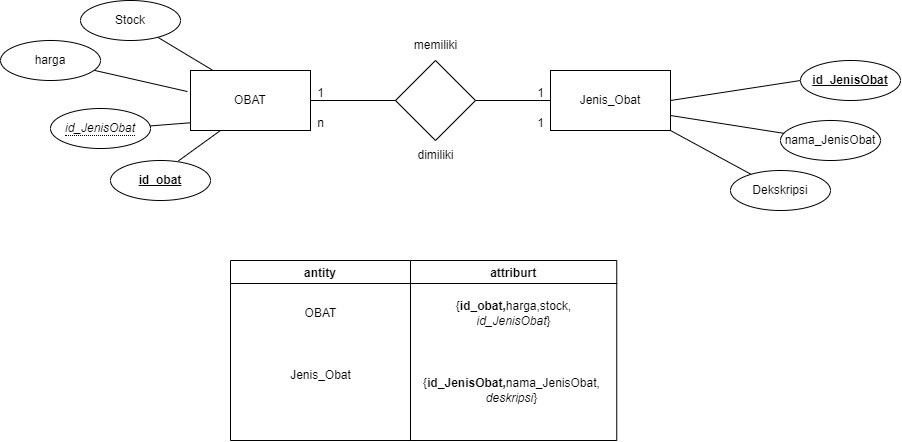

The diagram above was exported from draw.io. Its source (the exported page's mxGraphModel, read from the mxfile embedded in the PNG):
<mxGraphModel dx="1468" dy="911" grid="1" gridSize="10" guides="1" tooltips="1" connect="1" arrows="1" fold="1" page="1" pageScale="1" pageWidth="850" pageHeight="1100" math="0" shadow="0">
  <root>
    <mxCell id="0" />
    <mxCell id="1" parent="0" />
    <mxCell id="155v_UV5HZLt1L99p7Mi-1" value="" style="rhombus;whiteSpace=wrap;html=1;" vertex="1" parent="1">
      <mxGeometry x="405" y="520" width="80" height="80" as="geometry" />
    </mxCell>
    <mxCell id="155v_UV5HZLt1L99p7Mi-2" value="OBAT" style="rounded=0;whiteSpace=wrap;html=1;" vertex="1" parent="1">
      <mxGeometry x="200" y="530" width="120" height="60" as="geometry" />
    </mxCell>
    <mxCell id="155v_UV5HZLt1L99p7Mi-3" value="Jenis_Obat" style="rounded=0;whiteSpace=wrap;html=1;" vertex="1" parent="1">
      <mxGeometry x="560" y="530" width="120" height="60" as="geometry" />
    </mxCell>
    <mxCell id="155v_UV5HZLt1L99p7Mi-4" value="" style="endArrow=none;html=1;rounded=0;exitX=1;exitY=0.5;exitDx=0;exitDy=0;entryX=0;entryY=0.5;entryDx=0;entryDy=0;" edge="1" parent="1" source="155v_UV5HZLt1L99p7Mi-2" target="155v_UV5HZLt1L99p7Mi-1">
      <mxGeometry width="50" height="50" relative="1" as="geometry">
        <mxPoint x="470" y="490" as="sourcePoint" />
        <mxPoint x="520" y="440" as="targetPoint" />
      </mxGeometry>
    </mxCell>
    <mxCell id="155v_UV5HZLt1L99p7Mi-5" value="" style="endArrow=none;html=1;rounded=0;exitX=0;exitY=0.5;exitDx=0;exitDy=0;entryX=1;entryY=0.5;entryDx=0;entryDy=0;" edge="1" parent="1" source="155v_UV5HZLt1L99p7Mi-3" target="155v_UV5HZLt1L99p7Mi-1">
      <mxGeometry width="50" height="50" relative="1" as="geometry">
        <mxPoint x="290" y="570" as="sourcePoint" />
        <mxPoint x="415" y="570" as="targetPoint" />
      </mxGeometry>
    </mxCell>
    <mxCell id="155v_UV5HZLt1L99p7Mi-6" value="" style="endArrow=none;html=1;rounded=0;exitX=0.25;exitY=1;exitDx=0;exitDy=0;entryX=0.68;entryY=0.008;entryDx=0;entryDy=0;entryPerimeter=0;" edge="1" parent="1" source="155v_UV5HZLt1L99p7Mi-2" target="155v_UV5HZLt1L99p7Mi-23">
      <mxGeometry width="50" height="50" relative="1" as="geometry">
        <mxPoint x="90" y="830" as="sourcePoint" />
        <mxPoint x="153.73605639486902" y="640.7695210471834" as="targetPoint" />
      </mxGeometry>
    </mxCell>
    <mxCell id="155v_UV5HZLt1L99p7Mi-10" value="" style="endArrow=none;html=1;rounded=0;exitX=-0.025;exitY=0.351;exitDx=0;exitDy=0;exitPerimeter=0;" edge="1" parent="1" source="155v_UV5HZLt1L99p7Mi-2" target="155v_UV5HZLt1L99p7Mi-11">
      <mxGeometry width="50" height="50" relative="1" as="geometry">
        <mxPoint x="159" y="550" as="sourcePoint" />
        <mxPoint x="80" y="540" as="targetPoint" />
      </mxGeometry>
    </mxCell>
    <mxCell id="155v_UV5HZLt1L99p7Mi-11" value="harga" style="ellipse;whiteSpace=wrap;html=1;align=center;" vertex="1" parent="1">
      <mxGeometry x="10" y="500" width="100" height="40" as="geometry" />
    </mxCell>
    <mxCell id="155v_UV5HZLt1L99p7Mi-12" value="" style="endArrow=none;html=1;rounded=0;exitX=0.179;exitY=-0.011;exitDx=0;exitDy=0;exitPerimeter=0;" edge="1" parent="1" source="155v_UV5HZLt1L99p7Mi-2" target="155v_UV5HZLt1L99p7Mi-13">
      <mxGeometry width="50" height="50" relative="1" as="geometry">
        <mxPoint x="169" y="578" as="sourcePoint" />
        <mxPoint x="140" y="480" as="targetPoint" />
      </mxGeometry>
    </mxCell>
    <mxCell id="155v_UV5HZLt1L99p7Mi-13" value="Stock" style="ellipse;whiteSpace=wrap;html=1;align=center;" vertex="1" parent="1">
      <mxGeometry x="90" y="460" width="100" height="40" as="geometry" />
    </mxCell>
    <mxCell id="155v_UV5HZLt1L99p7Mi-14" value="" style="endArrow=none;html=1;rounded=0;exitX=1;exitY=0.5;exitDx=0;exitDy=0;entryX=0;entryY=0.5;entryDx=0;entryDy=0;" edge="1" parent="1" source="155v_UV5HZLt1L99p7Mi-3" target="155v_UV5HZLt1L99p7Mi-21">
      <mxGeometry width="50" height="50" relative="1" as="geometry">
        <mxPoint x="560" y="450" as="sourcePoint" />
        <mxPoint x="812.699935324255" y="541.6545405142318" as="targetPoint" />
      </mxGeometry>
    </mxCell>
    <mxCell id="155v_UV5HZLt1L99p7Mi-16" value="" style="endArrow=none;html=1;rounded=0;exitX=1;exitY=0.75;exitDx=0;exitDy=0;" edge="1" parent="1" source="155v_UV5HZLt1L99p7Mi-3" target="155v_UV5HZLt1L99p7Mi-17">
      <mxGeometry width="50" height="50" relative="1" as="geometry">
        <mxPoint x="758" y="564" as="sourcePoint" />
        <mxPoint x="820" y="600" as="targetPoint" />
      </mxGeometry>
    </mxCell>
    <mxCell id="155v_UV5HZLt1L99p7Mi-17" value="nama_JenisObat" style="ellipse;whiteSpace=wrap;html=1;align=center;" vertex="1" parent="1">
      <mxGeometry x="790" y="580" width="100" height="40" as="geometry" />
    </mxCell>
    <mxCell id="155v_UV5HZLt1L99p7Mi-18" value="" style="endArrow=none;html=1;rounded=0;exitX=1;exitY=1;exitDx=0;exitDy=0;" edge="1" parent="1" source="155v_UV5HZLt1L99p7Mi-3" target="155v_UV5HZLt1L99p7Mi-19">
      <mxGeometry width="50" height="50" relative="1" as="geometry">
        <mxPoint x="760" y="585" as="sourcePoint" />
        <mxPoint x="800" y="640" as="targetPoint" />
      </mxGeometry>
    </mxCell>
    <mxCell id="155v_UV5HZLt1L99p7Mi-19" value="Dekskripsi" style="ellipse;whiteSpace=wrap;html=1;align=center;" vertex="1" parent="1">
      <mxGeometry x="740" y="630" width="100" height="40" as="geometry" />
    </mxCell>
    <mxCell id="155v_UV5HZLt1L99p7Mi-21" value="&lt;b&gt;id_JenisObat&lt;/b&gt;" style="ellipse;whiteSpace=wrap;html=1;align=center;fontStyle=4;" vertex="1" parent="1">
      <mxGeometry x="810" y="520" width="100" height="40" as="geometry" />
    </mxCell>
    <mxCell id="155v_UV5HZLt1L99p7Mi-23" value="&lt;b&gt;id_obat&lt;/b&gt;" style="ellipse;whiteSpace=wrap;html=1;align=center;fontStyle=4;" vertex="1" parent="1">
      <mxGeometry x="120" y="620" width="100" height="40" as="geometry" />
    </mxCell>
    <mxCell id="155v_UV5HZLt1L99p7Mi-26" value="memiliki" style="text;html=1;align=center;verticalAlign=middle;resizable=0;points=[];autosize=1;strokeColor=none;fillColor=none;" vertex="1" parent="1">
      <mxGeometry x="410" y="490" width="70" height="30" as="geometry" />
    </mxCell>
    <mxCell id="155v_UV5HZLt1L99p7Mi-27" value="dimiliki" style="text;html=1;align=center;verticalAlign=middle;resizable=0;points=[];autosize=1;strokeColor=none;fillColor=none;" vertex="1" parent="1">
      <mxGeometry x="415" y="600" width="60" height="30" as="geometry" />
    </mxCell>
    <mxCell id="155v_UV5HZLt1L99p7Mi-28" value="1" style="text;html=1;align=center;verticalAlign=middle;resizable=0;points=[];autosize=1;strokeColor=none;fillColor=none;" vertex="1" parent="1">
      <mxGeometry x="315" y="538" width="30" height="30" as="geometry" />
    </mxCell>
    <mxCell id="155v_UV5HZLt1L99p7Mi-29" value="1" style="text;html=1;align=center;verticalAlign=middle;resizable=0;points=[];autosize=1;strokeColor=none;fillColor=none;" vertex="1" parent="1">
      <mxGeometry x="535" y="538" width="30" height="30" as="geometry" />
    </mxCell>
    <mxCell id="155v_UV5HZLt1L99p7Mi-30" value="1" style="text;html=1;align=center;verticalAlign=middle;resizable=0;points=[];autosize=1;strokeColor=none;fillColor=none;" vertex="1" parent="1">
      <mxGeometry x="535" y="568" width="30" height="30" as="geometry" />
    </mxCell>
    <mxCell id="155v_UV5HZLt1L99p7Mi-31" value="n" style="text;html=1;align=center;verticalAlign=middle;resizable=0;points=[];autosize=1;strokeColor=none;fillColor=none;" vertex="1" parent="1">
      <mxGeometry x="315" y="568" width="30" height="30" as="geometry" />
    </mxCell>
    <mxCell id="155v_UV5HZLt1L99p7Mi-38" value="&lt;span style=&quot;border-bottom: 1px dotted&quot;&gt;&lt;i&gt;id_JenisObat&lt;/i&gt;&lt;/span&gt;" style="ellipse;whiteSpace=wrap;html=1;align=center;" vertex="1" parent="1">
      <mxGeometry x="60" y="568" width="100" height="40" as="geometry" />
    </mxCell>
    <mxCell id="155v_UV5HZLt1L99p7Mi-39" value="" style="endArrow=none;html=1;rounded=0;exitX=0.002;exitY=0.871;exitDx=0;exitDy=0;exitPerimeter=0;" edge="1" parent="1" source="155v_UV5HZLt1L99p7Mi-2" target="155v_UV5HZLt1L99p7Mi-38">
      <mxGeometry width="50" height="50" relative="1" as="geometry">
        <mxPoint x="240" y="600" as="sourcePoint" />
        <mxPoint x="168" y="650" as="targetPoint" />
      </mxGeometry>
    </mxCell>
    <mxCell id="155v_UV5HZLt1L99p7Mi-80" value="antity" style="swimlane;" vertex="1" parent="1">
      <mxGeometry x="240" y="720" width="180" height="180" as="geometry">
        <mxRectangle x="240" y="720" width="90" height="30" as="alternateBounds" />
      </mxGeometry>
    </mxCell>
    <mxCell id="155v_UV5HZLt1L99p7Mi-82" value="OBAT" style="text;html=1;align=center;verticalAlign=middle;resizable=0;points=[];autosize=1;strokeColor=none;fillColor=none;" vertex="1" parent="155v_UV5HZLt1L99p7Mi-80">
      <mxGeometry x="60" y="38" width="60" height="30" as="geometry" />
    </mxCell>
    <mxCell id="155v_UV5HZLt1L99p7Mi-84" value="Jenis_Obat" style="text;html=1;align=center;verticalAlign=middle;resizable=0;points=[];autosize=1;strokeColor=none;fillColor=none;" vertex="1" parent="155v_UV5HZLt1L99p7Mi-80">
      <mxGeometry x="50" y="100" width="80" height="30" as="geometry" />
    </mxCell>
    <mxCell id="155v_UV5HZLt1L99p7Mi-81" value="attriburt" style="swimlane;" vertex="1" parent="1">
      <mxGeometry x="420" y="720" width="206.25" height="180" as="geometry">
        <mxRectangle x="500" y="720" width="90" height="30" as="alternateBounds" />
      </mxGeometry>
    </mxCell>
    <mxCell id="155v_UV5HZLt1L99p7Mi-83" value="{&lt;b&gt;id_obat,&lt;/b&gt;harga,stock,&lt;div&gt;&lt;i&gt;id_JenisObat&lt;/i&gt;}&lt;/div&gt;" style="text;html=1;align=center;verticalAlign=middle;resizable=0;points=[];autosize=1;strokeColor=none;fillColor=none;" vertex="1" parent="155v_UV5HZLt1L99p7Mi-81">
      <mxGeometry x="33.13" y="33" width="140" height="40" as="geometry" />
    </mxCell>
    <mxCell id="155v_UV5HZLt1L99p7Mi-85" value="{&lt;b&gt;id_JenisObat,&lt;/b&gt;nama_JenisObat,&lt;div&gt;&lt;i&gt;deskripsi&lt;/i&gt;}&lt;/div&gt;" style="text;html=1;align=center;verticalAlign=middle;resizable=0;points=[];autosize=1;strokeColor=none;fillColor=none;" vertex="1" parent="155v_UV5HZLt1L99p7Mi-81">
      <mxGeometry x="1.25" y="110" width="200" height="40" as="geometry" />
    </mxCell>
  </root>
</mxGraphModel>